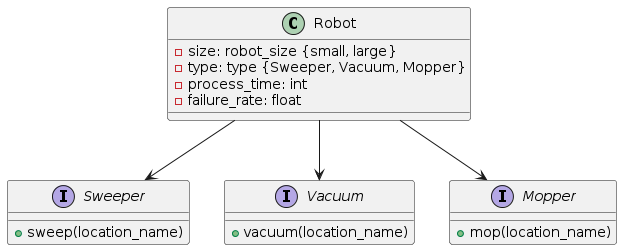

The diagram above was rendered by PlantUML. Its source (embedded in the PNG):
@startuml
class Robot {
    - size: robot_size {small, large}
    - type: type {Sweeper, Vacuum, Mopper}
    - process_time: int
    - failure_rate: float
}

interface Sweeper {
    + sweep(location_name)
}

interface Vacuum {
    + vacuum(location_name)
}

interface Mopper {
    + mop(location_name)
}


Robot --> Sweeper
Robot --> Vacuum
Robot --> Mopper
@enduml